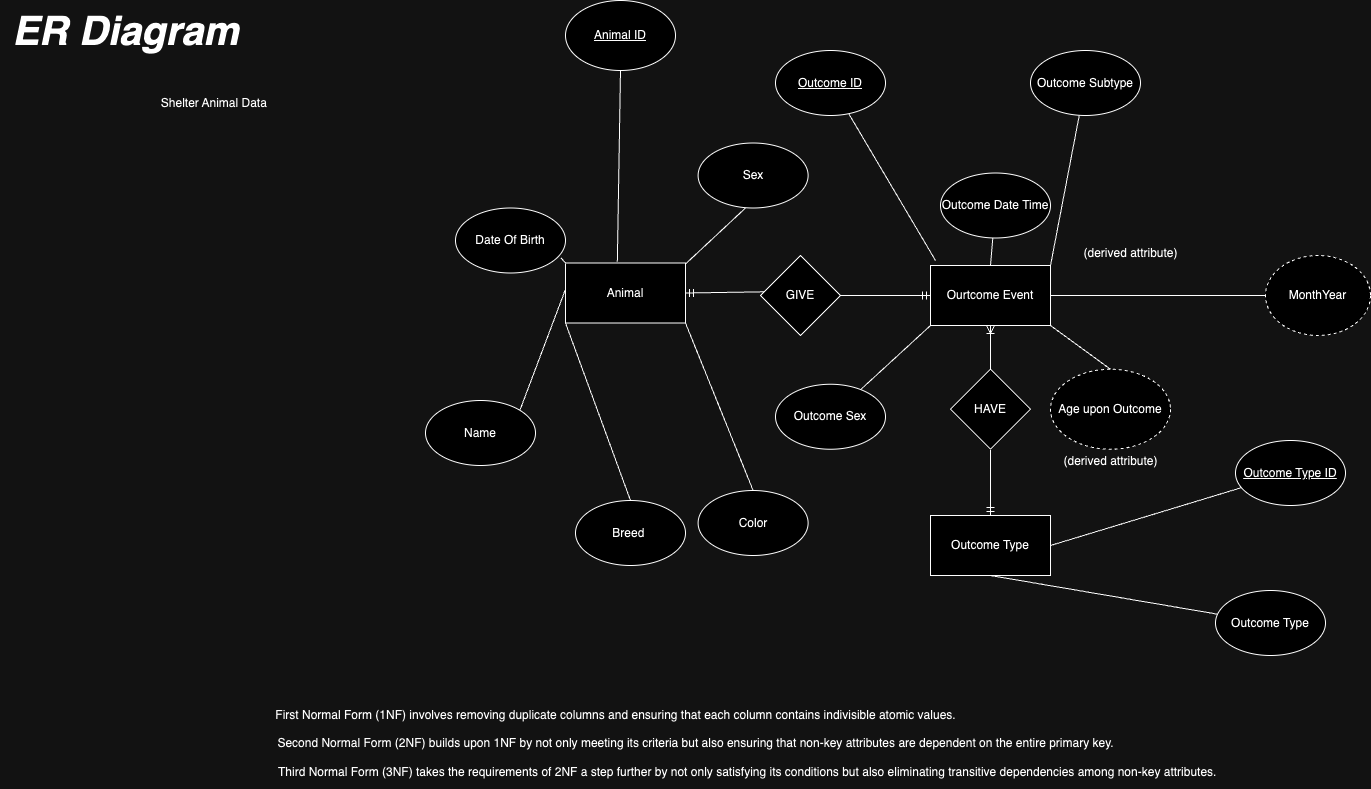

The diagram above was exported from draw.io. Its source (the exported page's mxGraphModel, read from the mxfile embedded in the PNG):
<mxGraphModel dx="4093" dy="977" grid="1" gridSize="10" guides="1" tooltips="1" connect="1" arrows="1" fold="1" page="1" pageScale="1" pageWidth="850" pageHeight="1100" math="0" shadow="0">
  <root>
    <mxCell id="0" />
    <mxCell id="1" parent="0" />
    <mxCell id="cEd2PKPTspsDf90CDAwa-6" value="" style="endArrow=none;html=1;rounded=0;exitX=0.5;exitY=1;exitDx=0;exitDy=0;entryX=0.5;entryY=0;entryDx=0;entryDy=0;startArrow=ERoneToMany;startFill=0;" parent="1" source="0CB_ZCXkAXY30ezm92RP-3" target="0CB_ZCXkAXY30ezm92RP-5" edge="1">
      <mxGeometry width="50" height="50" relative="1" as="geometry">
        <mxPoint x="-954" y="305" as="sourcePoint" />
        <mxPoint x="-953.5" y="225" as="targetPoint" />
      </mxGeometry>
    </mxCell>
    <mxCell id="cEd2PKPTspsDf90CDAwa-43" value="&lt;span style=&quot;font-size: 40px;&quot;&gt;&lt;b&gt;&lt;i&gt;ER Diagram&lt;/i&gt;&lt;/b&gt;&lt;/span&gt;" style="text;html=1;align=center;verticalAlign=middle;resizable=0;points=[];autosize=1;strokeColor=none;fillColor=none;" parent="1" vertex="1">
      <mxGeometry x="-1185" y="100" width="250" height="60" as="geometry" />
    </mxCell>
    <mxCell id="0CB_ZCXkAXY30ezm92RP-1" value="Animal" style="rounded=0;whiteSpace=wrap;html=1;" parent="1" vertex="1">
      <mxGeometry x="-620" y="362.5" width="120" height="60" as="geometry" />
    </mxCell>
    <mxCell id="0CB_ZCXkAXY30ezm92RP-2" value="GIVE" style="rhombus;whiteSpace=wrap;html=1;" parent="1" vertex="1">
      <mxGeometry x="-425" y="355" width="80" height="80" as="geometry" />
    </mxCell>
    <mxCell id="0CB_ZCXkAXY30ezm92RP-3" value="Ourtcome Event" style="rounded=0;whiteSpace=wrap;html=1;" parent="1" vertex="1">
      <mxGeometry x="-255" y="365" width="120" height="60" as="geometry" />
    </mxCell>
    <mxCell id="0CB_ZCXkAXY30ezm92RP-4" value="Outcome Type" style="rounded=0;whiteSpace=wrap;html=1;" parent="1" vertex="1">
      <mxGeometry x="-255" y="615" width="120" height="60" as="geometry" />
    </mxCell>
    <mxCell id="0CB_ZCXkAXY30ezm92RP-5" value="HAVE" style="rhombus;whiteSpace=wrap;html=1;" parent="1" vertex="1">
      <mxGeometry x="-235" y="468.75" width="80" height="80" as="geometry" />
    </mxCell>
    <mxCell id="0CB_ZCXkAXY30ezm92RP-6" value="" style="endArrow=none;html=1;rounded=0;exitX=1;exitY=0.5;exitDx=0;exitDy=0;startArrow=ERmandOne;startFill=0;entryX=0.046;entryY=0.454;entryDx=0;entryDy=0;entryPerimeter=0;" parent="1" source="0CB_ZCXkAXY30ezm92RP-1" target="0CB_ZCXkAXY30ezm92RP-2" edge="1">
      <mxGeometry width="50" height="50" relative="1" as="geometry">
        <mxPoint x="-370" y="412.5" as="sourcePoint" />
        <mxPoint x="-430" y="393" as="targetPoint" />
      </mxGeometry>
    </mxCell>
    <mxCell id="0CB_ZCXkAXY30ezm92RP-7" value="" style="endArrow=none;html=1;rounded=0;exitX=0;exitY=0.5;exitDx=0;exitDy=0;startArrow=ERmandOne;startFill=0;entryX=1;entryY=0.5;entryDx=0;entryDy=0;" parent="1" source="0CB_ZCXkAXY30ezm92RP-3" target="0CB_ZCXkAXY30ezm92RP-2" edge="1">
      <mxGeometry width="50" height="50" relative="1" as="geometry">
        <mxPoint x="-415" y="475" as="sourcePoint" />
        <mxPoint x="-305" y="475" as="targetPoint" />
      </mxGeometry>
    </mxCell>
    <mxCell id="0CB_ZCXkAXY30ezm92RP-9" value="" style="endArrow=none;html=1;rounded=0;exitX=0.5;exitY=0;exitDx=0;exitDy=0;startArrow=ERmandOne;startFill=0;entryX=0;entryY=0.5;entryDx=0;entryDy=0;" parent="1" source="0CB_ZCXkAXY30ezm92RP-4" edge="1">
      <mxGeometry width="50" height="50" relative="1" as="geometry">
        <mxPoint x="-305" y="549.38" as="sourcePoint" />
        <mxPoint x="-195" y="549.38" as="targetPoint" />
      </mxGeometry>
    </mxCell>
    <mxCell id="0CB_ZCXkAXY30ezm92RP-15" value="" style="endArrow=none;html=1;rounded=0;" parent="1" source="0CB_ZCXkAXY30ezm92RP-17" edge="1">
      <mxGeometry width="50" height="50" relative="1" as="geometry">
        <mxPoint x="-195" y="805" as="sourcePoint" />
        <mxPoint x="-195" y="675" as="targetPoint" />
      </mxGeometry>
    </mxCell>
    <mxCell id="0CB_ZCXkAXY30ezm92RP-17" value="Outcome Type" style="ellipse;whiteSpace=wrap;html=1;" parent="1" vertex="1">
      <mxGeometry x="30" y="690" width="110" height="65" as="geometry" />
    </mxCell>
    <mxCell id="0CB_ZCXkAXY30ezm92RP-18" value="" style="endArrow=none;html=1;rounded=0;entryX=1;entryY=0.5;entryDx=0;entryDy=0;" parent="1" source="0CB_ZCXkAXY30ezm92RP-20" target="0CB_ZCXkAXY30ezm92RP-4" edge="1">
      <mxGeometry width="50" height="50" relative="1" as="geometry">
        <mxPoint x="-20" y="693.75" as="sourcePoint" />
        <mxPoint x="-20" y="563.75" as="targetPoint" />
      </mxGeometry>
    </mxCell>
    <mxCell id="0CB_ZCXkAXY30ezm92RP-20" value="&lt;u&gt;Outcome Type ID&lt;/u&gt;" style="ellipse;whiteSpace=wrap;html=1;" parent="1" vertex="1">
      <mxGeometry x="50" y="540" width="110" height="65" as="geometry" />
    </mxCell>
    <mxCell id="0CB_ZCXkAXY30ezm92RP-21" value="Age upon Outcome" style="ellipse;whiteSpace=wrap;html=1;dashed=1;" parent="1" vertex="1">
      <mxGeometry x="-135" y="468.75" width="120" height="80" as="geometry" />
    </mxCell>
    <mxCell id="0CB_ZCXkAXY30ezm92RP-22" value="" style="endArrow=none;html=1;rounded=0;exitX=1;exitY=1;exitDx=0;exitDy=0;entryX=0.5;entryY=0;entryDx=0;entryDy=0;" parent="1" target="0CB_ZCXkAXY30ezm92RP-21" edge="1">
      <mxGeometry width="50" height="50" relative="1" as="geometry">
        <mxPoint x="-135" y="425" as="sourcePoint" />
        <mxPoint x="-260" y="235" as="targetPoint" />
      </mxGeometry>
    </mxCell>
    <mxCell id="0CB_ZCXkAXY30ezm92RP-23" value="(derived attribute)" style="text;html=1;align=center;verticalAlign=middle;resizable=0;points=[];autosize=1;strokeColor=none;fillColor=none;" parent="1" vertex="1">
      <mxGeometry x="-135" y="546.25" width="120" height="30" as="geometry" />
    </mxCell>
    <mxCell id="0CB_ZCXkAXY30ezm92RP-24" value="MonthYear" style="ellipse;whiteSpace=wrap;html=1;dashed=1;" parent="1" vertex="1">
      <mxGeometry x="80" y="355" width="105" height="80" as="geometry" />
    </mxCell>
    <mxCell id="0CB_ZCXkAXY30ezm92RP-25" value="" style="endArrow=none;html=1;rounded=0;exitX=1;exitY=0.5;exitDx=0;exitDy=0;entryX=0;entryY=0.5;entryDx=0;entryDy=0;" parent="1" source="0CB_ZCXkAXY30ezm92RP-3" target="0CB_ZCXkAXY30ezm92RP-24" edge="1">
      <mxGeometry width="50" height="50" relative="1" as="geometry">
        <mxPoint x="-55" y="325" as="sourcePoint" />
        <mxPoint x="-180" y="135" as="targetPoint" />
      </mxGeometry>
    </mxCell>
    <mxCell id="0CB_ZCXkAXY30ezm92RP-26" value="(derived attribute)" style="text;html=1;align=center;verticalAlign=middle;resizable=0;points=[];autosize=1;strokeColor=none;fillColor=none;" parent="1" vertex="1">
      <mxGeometry x="-115" y="337.5" width="120" height="30" as="geometry" />
    </mxCell>
    <mxCell id="0CB_ZCXkAXY30ezm92RP-33" value="" style="endArrow=none;html=1;rounded=0;entryX=1;entryY=0;entryDx=0;entryDy=0;" parent="1" source="0CB_ZCXkAXY30ezm92RP-35" target="0CB_ZCXkAXY30ezm92RP-3" edge="1">
      <mxGeometry width="50" height="50" relative="1" as="geometry">
        <mxPoint y="303.75" as="sourcePoint" />
        <mxPoint x="-115" y="255" as="targetPoint" />
      </mxGeometry>
    </mxCell>
    <mxCell id="0CB_ZCXkAXY30ezm92RP-35" value="Outcome Subtype" style="ellipse;whiteSpace=wrap;html=1;" parent="1" vertex="1">
      <mxGeometry x="-155" y="150" width="110" height="65" as="geometry" />
    </mxCell>
    <mxCell id="0CB_ZCXkAXY30ezm92RP-36" value="" style="endArrow=none;html=1;rounded=0;entryX=0.5;entryY=0;entryDx=0;entryDy=0;" parent="1" source="0CB_ZCXkAXY30ezm92RP-38" target="0CB_ZCXkAXY30ezm92RP-3" edge="1">
      <mxGeometry width="50" height="50" relative="1" as="geometry">
        <mxPoint x="-135" y="243.75" as="sourcePoint" />
        <mxPoint x="-250" y="195" as="targetPoint" />
      </mxGeometry>
    </mxCell>
    <mxCell id="0CB_ZCXkAXY30ezm92RP-38" value="Outcome Date Time" style="ellipse;whiteSpace=wrap;html=1;" parent="1" vertex="1">
      <mxGeometry x="-245" y="272.5" width="110" height="65" as="geometry" />
    </mxCell>
    <mxCell id="0CB_ZCXkAXY30ezm92RP-39" value="" style="endArrow=none;html=1;rounded=0;" parent="1" source="0CB_ZCXkAXY30ezm92RP-41" edge="1">
      <mxGeometry width="50" height="50" relative="1" as="geometry">
        <mxPoint x="-300" y="243.75" as="sourcePoint" />
        <mxPoint x="-250" y="360" as="targetPoint" />
      </mxGeometry>
    </mxCell>
    <mxCell id="0CB_ZCXkAXY30ezm92RP-41" value="&lt;u&gt;Outcome ID&lt;/u&gt;" style="ellipse;whiteSpace=wrap;html=1;" parent="1" vertex="1">
      <mxGeometry x="-410" y="150" width="110" height="65" as="geometry" />
    </mxCell>
    <mxCell id="0CB_ZCXkAXY30ezm92RP-49" value="" style="endArrow=none;html=1;rounded=0;entryX=0;entryY=1;entryDx=0;entryDy=0;" parent="1" source="0CB_ZCXkAXY30ezm92RP-51" target="0CB_ZCXkAXY30ezm92RP-3" edge="1">
      <mxGeometry width="50" height="50" relative="1" as="geometry">
        <mxPoint x="-355" y="516.25" as="sourcePoint" />
        <mxPoint x="-265" y="515" as="targetPoint" />
      </mxGeometry>
    </mxCell>
    <mxCell id="0CB_ZCXkAXY30ezm92RP-50" value="" style="endArrow=none;html=1;rounded=0;" parent="1" target="0CB_ZCXkAXY30ezm92RP-51" edge="1">
      <mxGeometry width="50" height="50" relative="1" as="geometry">
        <mxPoint x="-355" y="516.25" as="sourcePoint" />
        <mxPoint x="-355" y="386.25" as="targetPoint" />
      </mxGeometry>
    </mxCell>
    <mxCell id="0CB_ZCXkAXY30ezm92RP-51" value="Outcome Sex" style="ellipse;whiteSpace=wrap;html=1;" parent="1" vertex="1">
      <mxGeometry x="-410" y="483.75" width="110" height="65" as="geometry" />
    </mxCell>
    <mxCell id="0CB_ZCXkAXY30ezm92RP-53" value="Breed&amp;nbsp;" style="ellipse;whiteSpace=wrap;html=1;" parent="1" vertex="1">
      <mxGeometry x="-610" y="600" width="110" height="65" as="geometry" />
    </mxCell>
    <mxCell id="0CB_ZCXkAXY30ezm92RP-54" value="" style="endArrow=none;html=1;rounded=0;exitX=0.5;exitY=0;exitDx=0;exitDy=0;" parent="1" source="0CB_ZCXkAXY30ezm92RP-53" edge="1">
      <mxGeometry width="50" height="50" relative="1" as="geometry">
        <mxPoint x="-680" y="479.5" as="sourcePoint" />
        <mxPoint x="-620" y="422.5" as="targetPoint" />
      </mxGeometry>
    </mxCell>
    <mxCell id="0CB_ZCXkAXY30ezm92RP-55" value="Color" style="ellipse;whiteSpace=wrap;html=1;" parent="1" vertex="1">
      <mxGeometry x="-487.39" y="590" width="110" height="65" as="geometry" />
    </mxCell>
    <mxCell id="0CB_ZCXkAXY30ezm92RP-56" value="" style="endArrow=none;html=1;rounded=0;exitX=0.5;exitY=0;exitDx=0;exitDy=0;" parent="1" source="0CB_ZCXkAXY30ezm92RP-55" edge="1">
      <mxGeometry width="50" height="50" relative="1" as="geometry">
        <mxPoint x="-560" y="479.5" as="sourcePoint" />
        <mxPoint x="-500" y="422.5" as="targetPoint" />
      </mxGeometry>
    </mxCell>
    <mxCell id="0CB_ZCXkAXY30ezm92RP-57" value="Name" style="ellipse;whiteSpace=wrap;html=1;" parent="1" vertex="1">
      <mxGeometry x="-760" y="500" width="110" height="65" as="geometry" />
    </mxCell>
    <mxCell id="0CB_ZCXkAXY30ezm92RP-58" value="" style="endArrow=none;html=1;rounded=0;exitX=1;exitY=0;exitDx=0;exitDy=0;entryX=0;entryY=0.5;entryDx=0;entryDy=0;" parent="1" edge="1" source="0CB_ZCXkAXY30ezm92RP-57">
      <mxGeometry width="50" height="50" relative="1" as="geometry">
        <mxPoint x="-730" y="396.25" as="sourcePoint" />
        <mxPoint x="-620" y="388.75" as="targetPoint" />
      </mxGeometry>
    </mxCell>
    <mxCell id="0CB_ZCXkAXY30ezm92RP-59" value="Sex" style="ellipse;whiteSpace=wrap;html=1;" parent="1" vertex="1">
      <mxGeometry x="-487.39" y="242.5" width="110" height="65" as="geometry" />
    </mxCell>
    <mxCell id="0CB_ZCXkAXY30ezm92RP-60" value="" style="endArrow=none;html=1;rounded=0;" parent="1" edge="1">
      <mxGeometry width="50" height="50" relative="1" as="geometry">
        <mxPoint x="-440" y="307.5" as="sourcePoint" />
        <mxPoint x="-500" y="363.5" as="targetPoint" />
      </mxGeometry>
    </mxCell>
    <mxCell id="0CB_ZCXkAXY30ezm92RP-63" value="Date Of Birth" style="ellipse;whiteSpace=wrap;html=1;" parent="1" vertex="1">
      <mxGeometry x="-730" y="307.5" width="110" height="65" as="geometry" />
    </mxCell>
    <mxCell id="0CB_ZCXkAXY30ezm92RP-64" value="" style="endArrow=none;html=1;rounded=0;exitX=0.96;exitY=0.769;exitDx=0;exitDy=0;entryX=0;entryY=0;entryDx=0;entryDy=0;exitPerimeter=0;" parent="1" source="0CB_ZCXkAXY30ezm92RP-63" target="0CB_ZCXkAXY30ezm92RP-1" edge="1">
      <mxGeometry width="50" height="50" relative="1" as="geometry">
        <mxPoint x="-740" y="280.5" as="sourcePoint" />
        <mxPoint x="-630" y="272.5" as="targetPoint" />
      </mxGeometry>
    </mxCell>
    <mxCell id="0CB_ZCXkAXY30ezm92RP-65" value="&lt;u&gt;Animal ID&lt;/u&gt;" style="ellipse;whiteSpace=wrap;html=1;" parent="1" vertex="1">
      <mxGeometry x="-620" y="100" width="110" height="70" as="geometry" />
    </mxCell>
    <mxCell id="0CB_ZCXkAXY30ezm92RP-66" value="" style="endArrow=none;html=1;rounded=0;exitX=0.5;exitY=1;exitDx=0;exitDy=0;entryX=0.432;entryY=-0.021;entryDx=0;entryDy=0;entryPerimeter=0;" parent="1" source="0CB_ZCXkAXY30ezm92RP-65" target="0CB_ZCXkAXY30ezm92RP-1" edge="1">
      <mxGeometry width="50" height="50" relative="1" as="geometry">
        <mxPoint x="-540" y="307.74" as="sourcePoint" />
        <mxPoint x="-613" y="363.74" as="targetPoint" />
      </mxGeometry>
    </mxCell>
    <mxCell id="8f1LxXuyn3QdvEf6EopY-2" value="&lt;div style=&quot;border-color: var(--border-color);&quot;&gt;First Normal Form (1NF) involves removing duplicate columns and ensuring that each column contains indivisible atomic values.&lt;/div&gt;&lt;div style=&quot;border-color: var(--border-color);&quot;&gt;&lt;br style=&quot;border-color: var(--border-color);&quot;&gt;&lt;/div&gt;&lt;div style=&quot;border-color: var(--border-color);&quot;&gt;&amp;nbsp; &amp;nbsp; &amp;nbsp; &amp;nbsp; &amp;nbsp; &amp;nbsp; &amp;nbsp; &amp;nbsp; &amp;nbsp; &amp;nbsp; &amp;nbsp; &amp;nbsp; &amp;nbsp; &amp;nbsp; &amp;nbsp; &amp;nbsp; &amp;nbsp; &amp;nbsp; &amp;nbsp; &amp;nbsp; &amp;nbsp; &amp;nbsp; &amp;nbsp; &amp;nbsp; Second Normal Form (2NF) builds upon 1NF by not only meeting its criteria but also ensuring that non-key attributes are dependent on the entire primary key.&lt;/div&gt;&lt;div style=&quot;border-color: var(--border-color);&quot;&gt;&lt;br style=&quot;border-color: var(--border-color);&quot;&gt;&lt;/div&gt;&lt;div style=&quot;border-color: var(--border-color);&quot;&gt;&amp;nbsp; &amp;nbsp; &amp;nbsp; &amp;nbsp; &amp;nbsp; &amp;nbsp; &amp;nbsp; &amp;nbsp; &amp;nbsp; &amp;nbsp; &amp;nbsp; &amp;nbsp; &amp;nbsp; &amp;nbsp; &amp;nbsp; &amp;nbsp; &amp;nbsp; &amp;nbsp; &amp;nbsp; &amp;nbsp; &amp;nbsp; &amp;nbsp; &amp;nbsp; &amp;nbsp; &amp;nbsp; &amp;nbsp; &amp;nbsp; &amp;nbsp; &amp;nbsp; &amp;nbsp; &amp;nbsp; &amp;nbsp; &amp;nbsp; &amp;nbsp; &amp;nbsp; &amp;nbsp; &amp;nbsp; &amp;nbsp; &amp;nbsp; &amp;nbsp;Third Normal Form (3NF) takes the requirements of 2NF a step further by not only satisfying its conditions but also eliminating transitive dependencies among non-key attributes.&lt;/div&gt;" style="text;html=1;align=center;verticalAlign=middle;resizable=0;points=[];autosize=1;strokeColor=none;fillColor=none;" vertex="1" parent="1">
      <mxGeometry x="-1185" y="798" width="1230" height="90" as="geometry" />
    </mxCell>
    <mxCell id="8f1LxXuyn3QdvEf6EopY-6" value="Shelter Animal Data&amp;nbsp;" style="text;html=1;align=center;verticalAlign=middle;resizable=0;points=[];autosize=1;strokeColor=none;fillColor=none;" vertex="1" parent="1">
      <mxGeometry x="-1035" y="188" width="130" height="30" as="geometry" />
    </mxCell>
  </root>
</mxGraphModel>